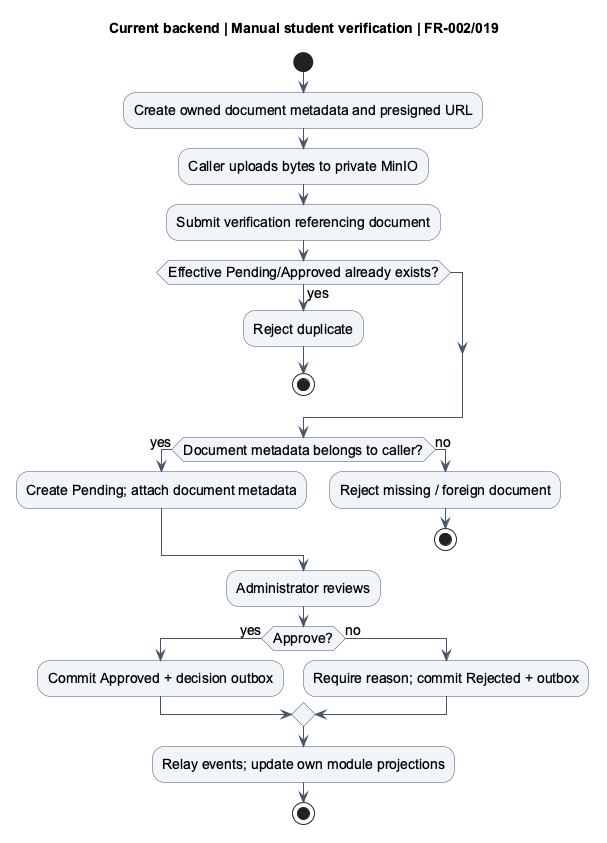

The diagram above was rendered by PlantUML. Its source (embedded in the PNG):
@startuml
title Current backend | Manual student verification | FR-002/019
skinparam backgroundColor #FFFFFF
skinparam shadowing false
skinparam defaultFontName Arial
skinparam defaultFontSize 14
skinparam ArrowColor #475569
skinparam sequenceParticipantBackgroundColor #F1F5F9
skinparam sequenceParticipantBorderColor #475569
skinparam activityBackgroundColor #F1F5F9
skinparam activityBorderColor #475569
skinparam stateBackgroundColor #F1F5F9
skinparam stateBorderColor #475569
start
:Create owned document metadata and presigned URL;
:Caller uploads bytes to private MinIO;
:Submit verification referencing document;
if (Effective Pending/Approved already exists?) then (yes)
 :Reject duplicate;
 stop
endif
if (Document metadata belongs to caller?) then (yes)
 :Create Pending; attach document metadata;
else (no)
 :Reject missing / foreign document;
 stop
endif
:Administrator reviews;
if (Approve?) then (yes)
 :Commit Approved + decision outbox;
else (no)
 :Require reason; commit Rejected + outbox;
endif
:Relay events; update own module projections;
stop
@enduml